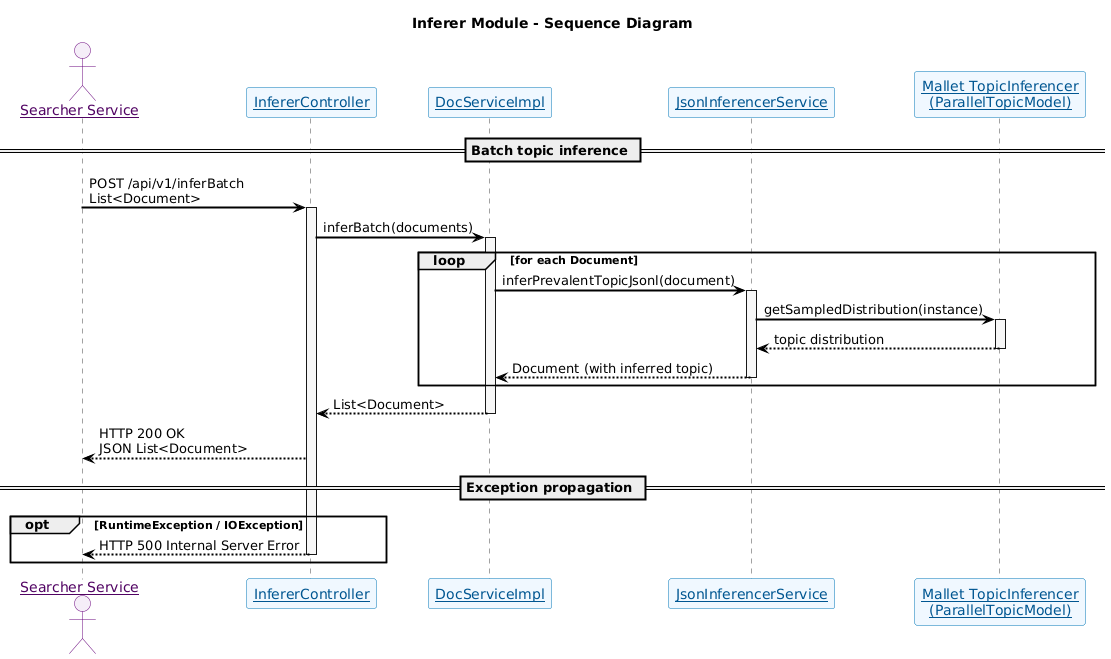

The diagram above was rendered by PlantUML. Its source (embedded in the PNG):
@startuml
skinparam sequenceParticipant underline 
skinparam {
  ' Overall style
  FontSize 14

  ' Colors
  ArrowColor #000000
  ArrowFontColor #000000
  BackgroundColor #FFFFFF
  BorderColor #DEDEDE
  FontColor #333333

  ' Participant styling
  Participant {
    BorderColor #0077B6
    BackgroundColor #F0F8FF
    FontColor #005691
  }

  ' Actor styling
  Actor {
    BorderColor #6A057F
    BackgroundColor #F5EEF8
    FontColor #510363
  }

  ' Sequence specific
  Sequence {
    ArrowThickness 2
    LifeLineBorderColor #444444
    LifeLineBackgroundColor #F7F7F7
    BoxBorderColor #AAAAAA
    BoxBackgroundColor #FFFFFF
    BoxFontColor #333333
  }
}

title Inferer Module - Sequence Diagram

actor "Searcher Service" as SEARCHER

participant "InfererController" as IC
participant "DocServiceImpl" as DSI
participant "JsonInferencerService" as JIS
participant "Mallet TopicInferencer\n(ParallelTopicModel)" as MALLET

== Batch topic inference ==

SEARCHER -> IC : POST /api/v1/inferBatch\nList<Document>
activate IC

IC -> DSI : inferBatch(documents)
activate DSI

loop for each Document
    DSI -> JIS : inferPrevalentTopicJsonl(document)
    activate JIS

    JIS -> MALLET : getSampledDistribution(instance)
    activate MALLET
    MALLET --> JIS : topic distribution
    deactivate MALLET

    JIS --> DSI : Document (with inferred topic)
    deactivate JIS
end

DSI --> IC : List<Document>
deactivate DSI

IC --> SEARCHER : HTTP 200 OK\nJSON List<Document>

== Exception propagation ==

opt RuntimeException / IOException
    IC --> SEARCHER : HTTP 500 Internal Server Error
    deactivate IC
end
@enduml